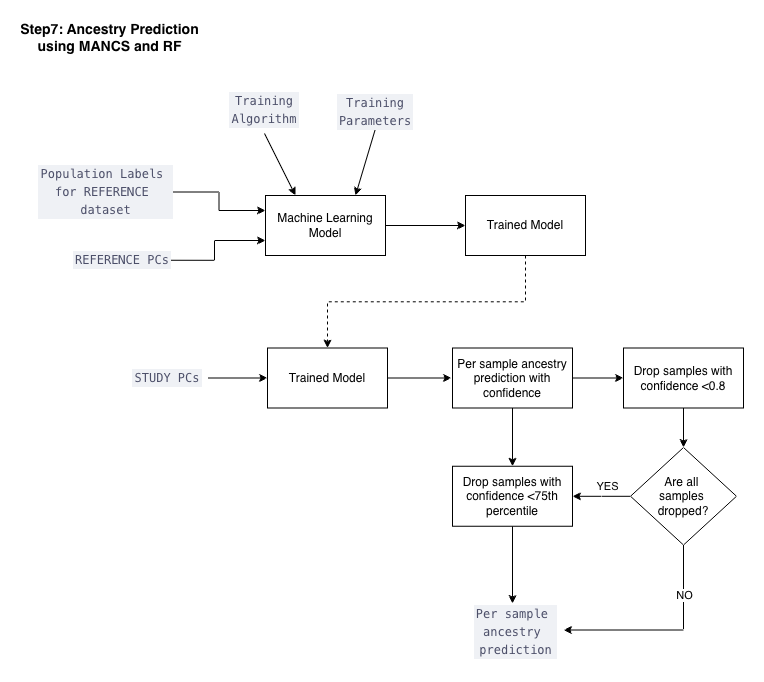

The diagram above was exported from draw.io. Its source (the exported page's mxGraphModel, read from the mxfile embedded in the PNG):
<mxGraphModel dx="1426" dy="912" grid="0" gridSize="10" guides="1" tooltips="1" connect="1" arrows="1" fold="1" page="1" pageScale="1" pageWidth="827" pageHeight="1169" math="0" shadow="0">
  <root>
    <mxCell id="0" />
    <mxCell id="1" parent="0" />
    <mxCell id="A96eRxMT3WRggdAZO5Cl-21" edge="1" parent="1" source="A96eRxMT3WRggdAZO5Cl-1" style="edgeStyle=orthogonalEdgeStyle;rounded=0;orthogonalLoop=1;jettySize=auto;html=1;exitX=1;exitY=0.5;exitDx=0;exitDy=0;" target="A96eRxMT3WRggdAZO5Cl-20">
      <mxGeometry relative="1" as="geometry" />
    </mxCell>
    <mxCell id="A96eRxMT3WRggdAZO5Cl-1" parent="1" style="text;whiteSpace=wrap;html=1;align=center;imageWidth=24;" value="&lt;div style=&quot;font-style: normal; font-variant-caps: normal; letter-spacing: normal; text-indent: 0px; text-transform: none; word-spacing: 0px; -webkit-text-stroke-width: 0px; text-decoration: none; color: rgb(76, 79, 105); background-color: rgb(239, 241, 245); font-family: Menlo, Monaco, &amp;quot;Courier New&amp;quot;, monospace; font-size: 12px; line-height: 18px; white-space: pre; padding-right: 2px; padding-left: 2px;&quot;&gt;&lt;div style=&quot;font-weight: normal;&quot;&gt;STUDY PCs&lt;/div&gt;&lt;/div&gt;" vertex="1">
      <mxGeometry height="31.5" width="82" x="148" y="370.75" as="geometry" />
    </mxCell>
    <mxCell id="A96eRxMT3WRggdAZO5Cl-12" edge="1" parent="1" source="A96eRxMT3WRggdAZO5Cl-2" style="edgeStyle=orthogonalEdgeStyle;rounded=0;orthogonalLoop=1;jettySize=auto;html=1;exitX=1;exitY=0.5;exitDx=0;exitDy=0;entryX=0;entryY=0.25;entryDx=0;entryDy=0;" target="A96eRxMT3WRggdAZO5Cl-11">
      <mxGeometry relative="1" as="geometry" />
    </mxCell>
    <mxCell id="A96eRxMT3WRggdAZO5Cl-2" parent="1" style="text;whiteSpace=wrap;html=1;align=center;imageWidth=24;" value="&lt;div style=&quot;font-style: normal; font-variant-caps: normal; letter-spacing: normal; text-indent: 0px; text-transform: none; word-spacing: 0px; -webkit-text-stroke-width: 0px; text-decoration: none; color: rgb(76, 79, 105); background-color: rgb(239, 241, 245); font-family: Menlo, Monaco, &amp;quot;Courier New&amp;quot;, monospace; font-size: 12px; line-height: 18px; white-space: pre; padding-right: 2px; padding-left: 2px;&quot;&gt;&lt;div style=&quot;font-weight: normal;&quot;&gt;Population Labels &lt;/div&gt;&lt;div style=&quot;font-weight: normal;&quot;&gt;for REFERENCE &lt;/div&gt;&lt;div style=&quot;font-weight: normal;&quot;&gt;dataset&lt;/div&gt;&lt;/div&gt;" vertex="1">
      <mxGeometry height="67" width="133" x="61" y="167" as="geometry" />
    </mxCell>
    <mxCell id="A96eRxMT3WRggdAZO5Cl-13" edge="1" parent="1" source="A96eRxMT3WRggdAZO5Cl-3" style="edgeStyle=orthogonalEdgeStyle;rounded=0;orthogonalLoop=1;jettySize=auto;html=1;exitX=1;exitY=0.5;exitDx=0;exitDy=0;entryX=0;entryY=0.75;entryDx=0;entryDy=0;" target="A96eRxMT3WRggdAZO5Cl-11">
      <mxGeometry relative="1" as="geometry" />
    </mxCell>
    <mxCell id="A96eRxMT3WRggdAZO5Cl-3" parent="1" style="text;whiteSpace=wrap;html=1;align=center;imageWidth=24;" value="&lt;div style=&quot;font-style: normal; font-variant-caps: normal; letter-spacing: normal; text-indent: 0px; text-transform: none; word-spacing: 0px; -webkit-text-stroke-width: 0px; text-decoration: none; color: rgb(76, 79, 105); background-color: rgb(239, 241, 245); font-family: Menlo, Monaco, &amp;quot;Courier New&amp;quot;, monospace; font-size: 12px; line-height: 18px; white-space: pre; padding-right: 2px; padding-left: 2px;&quot;&gt;&lt;div style=&quot;font-weight: normal;&quot;&gt;REFERENCE PCs&lt;/div&gt;&lt;/div&gt;" vertex="1">
      <mxGeometry height="31.5" width="82" x="103" y="253" as="geometry" />
    </mxCell>
    <mxCell id="A96eRxMT3WRggdAZO5Cl-19" edge="1" parent="1" source="A96eRxMT3WRggdAZO5Cl-11" style="edgeStyle=orthogonalEdgeStyle;rounded=0;orthogonalLoop=1;jettySize=auto;html=1;" target="A96eRxMT3WRggdAZO5Cl-18" value="">
      <mxGeometry relative="1" as="geometry" />
    </mxCell>
    <mxCell id="A96eRxMT3WRggdAZO5Cl-11" parent="1" style="rounded=0;whiteSpace=wrap;html=1;" value="Machine Learning Model" vertex="1">
      <mxGeometry height="60" width="120" x="287" y="204" as="geometry" />
    </mxCell>
    <mxCell id="A96eRxMT3WRggdAZO5Cl-15" edge="1" parent="1" source="A96eRxMT3WRggdAZO5Cl-14" style="rounded=0;orthogonalLoop=1;jettySize=auto;html=1;exitX=0.5;exitY=1;exitDx=0;exitDy=0;entryX=0.25;entryY=0;entryDx=0;entryDy=0;" target="A96eRxMT3WRggdAZO5Cl-11">
      <mxGeometry relative="1" as="geometry" />
    </mxCell>
    <mxCell id="A96eRxMT3WRggdAZO5Cl-14" parent="1" style="text;whiteSpace=wrap;html=1;align=center;imageWidth=24;" value="&lt;div style=&quot;font-style: normal; font-variant-caps: normal; letter-spacing: normal; text-indent: 0px; text-transform: none; word-spacing: 0px; -webkit-text-stroke-width: 0px; text-decoration: none; color: rgb(76, 79, 105); background-color: rgb(239, 241, 245); font-family: Menlo, Monaco, &amp;quot;Courier New&amp;quot;, monospace; font-size: 12px; line-height: 18px; white-space: pre; padding-right: 2px; padding-left: 2px;&quot;&gt;&lt;div style=&quot;font-weight: normal;&quot;&gt;Training&lt;/div&gt;&lt;div style=&quot;font-weight: normal;&quot;&gt;Algorithm&lt;/div&gt;&lt;/div&gt;" vertex="1">
      <mxGeometry height="48" width="82" x="245" y="94" as="geometry" />
    </mxCell>
    <mxCell id="A96eRxMT3WRggdAZO5Cl-17" edge="1" parent="1" source="A96eRxMT3WRggdAZO5Cl-16" style="rounded=0;orthogonalLoop=1;jettySize=auto;html=1;exitX=0.5;exitY=1;exitDx=0;exitDy=0;entryX=0.75;entryY=0;entryDx=0;entryDy=0;" target="A96eRxMT3WRggdAZO5Cl-11">
      <mxGeometry relative="1" as="geometry" />
    </mxCell>
    <mxCell id="A96eRxMT3WRggdAZO5Cl-16" parent="1" style="text;whiteSpace=wrap;html=1;align=center;imageWidth=24;" value="&lt;div style=&quot;font-style: normal; font-variant-caps: normal; letter-spacing: normal; text-indent: 0px; text-transform: none; word-spacing: 0px; -webkit-text-stroke-width: 0px; text-decoration: none; color: rgb(76, 79, 105); background-color: rgb(239, 241, 245); font-family: Menlo, Monaco, &amp;quot;Courier New&amp;quot;, monospace; font-size: 12px; line-height: 18px; white-space: pre; padding-right: 2px; padding-left: 2px;&quot;&gt;&lt;div style=&quot;font-weight: normal;&quot;&gt;Training&lt;/div&gt;&lt;div style=&quot;font-weight: normal;&quot;&gt;Parameters&lt;/div&gt;&lt;/div&gt;" vertex="1">
      <mxGeometry height="41" width="82" x="356" y="96" as="geometry" />
    </mxCell>
    <mxCell id="A96eRxMT3WRggdAZO5Cl-24" edge="1" parent="1" source="A96eRxMT3WRggdAZO5Cl-18" style="edgeStyle=orthogonalEdgeStyle;rounded=0;orthogonalLoop=1;jettySize=auto;html=1;exitX=0.5;exitY=1;exitDx=0;exitDy=0;entryX=0.5;entryY=0;entryDx=0;entryDy=0;dashed=1;" target="A96eRxMT3WRggdAZO5Cl-20">
      <mxGeometry relative="1" as="geometry" />
    </mxCell>
    <mxCell id="A96eRxMT3WRggdAZO5Cl-18" parent="1" style="rounded=0;whiteSpace=wrap;html=1;" value="Trained Model" vertex="1">
      <mxGeometry height="60" width="120" x="487" y="204" as="geometry" />
    </mxCell>
    <mxCell id="A96eRxMT3WRggdAZO5Cl-23" edge="1" parent="1" source="A96eRxMT3WRggdAZO5Cl-20" style="edgeStyle=orthogonalEdgeStyle;rounded=0;orthogonalLoop=1;jettySize=auto;html=1;exitX=1;exitY=0.5;exitDx=0;exitDy=0;">
      <mxGeometry relative="1" as="geometry">
        <mxPoint x="473" y="386.5" as="targetPoint" />
      </mxGeometry>
    </mxCell>
    <mxCell id="A96eRxMT3WRggdAZO5Cl-20" parent="1" style="rounded=0;whiteSpace=wrap;html=1;" value="Trained Model" vertex="1">
      <mxGeometry height="60" width="120" x="289" y="356.5" as="geometry" />
    </mxCell>
    <mxCell id="4mgBoRfVXsxjAde1TQYw-1" connectable="0" parent="1" style="edgeLabel;html=1;align=center;verticalAlign=middle;resizable=0;points=[];fontSize=12;" value="&lt;b&gt;&lt;font&gt;&lt;span style=&quot;font-size: 14px;&quot;&gt;Step7: Ancestry Prediction&lt;/span&gt;&lt;/font&gt;&lt;/b&gt;&lt;div&gt;&lt;span style=&quot;font-size: 14px;&quot;&gt;&lt;b&gt;using MANCS and RF&lt;/b&gt;&lt;/span&gt;&lt;/div&gt;" vertex="1">
      <mxGeometry x="252" y="32" as="geometry">
        <mxPoint x="-122" y="13" as="offset" />
      </mxGeometry>
    </mxCell>
    <mxCell id="NfjclGTJ3ridqBihrjS8-1" parent="1" style="text;whiteSpace=wrap;html=1;align=center;imageWidth=24;" value="&lt;div style=&quot;font-style: normal; font-variant-caps: normal; letter-spacing: normal; text-indent: 0px; text-transform: none; word-spacing: 0px; -webkit-text-stroke-width: 0px; text-decoration: none; color: rgb(76, 79, 105); background-color: rgb(239, 241, 245); font-family: Menlo, Monaco, &amp;quot;Courier New&amp;quot;, monospace; font-size: 12px; line-height: 18px; white-space: pre; padding-right: 2px; padding-left: 2px;&quot;&gt;&lt;div style=&quot;font-weight: normal;&quot;&gt;Per sample&amp;nbsp;&lt;/div&gt;&lt;div style=&quot;font-weight: normal;&quot;&gt;ancestry &lt;/div&gt;&lt;div style=&quot;font-weight: normal;&quot;&gt;prediction&lt;/div&gt;&lt;/div&gt;" vertex="1">
      <mxGeometry height="63" width="95" x="490" y="607" as="geometry" />
    </mxCell>
    <mxCell id="NfjclGTJ3ridqBihrjS8-7" edge="1" parent="1" source="NfjclGTJ3ridqBihrjS8-2" style="edgeStyle=orthogonalEdgeStyle;rounded=0;orthogonalLoop=1;jettySize=auto;html=1;" target="NfjclGTJ3ridqBihrjS8-6" value="">
      <mxGeometry relative="1" as="geometry" />
    </mxCell>
    <mxCell id="NfjclGTJ3ridqBihrjS8-13" edge="1" parent="1" source="NfjclGTJ3ridqBihrjS8-2" style="edgeStyle=orthogonalEdgeStyle;rounded=0;orthogonalLoop=1;jettySize=auto;html=1;exitX=0.5;exitY=1;exitDx=0;exitDy=0;entryX=0.5;entryY=0;entryDx=0;entryDy=0;" target="NfjclGTJ3ridqBihrjS8-10">
      <mxGeometry relative="1" as="geometry" />
    </mxCell>
    <mxCell id="NfjclGTJ3ridqBihrjS8-2" parent="1" style="rounded=0;whiteSpace=wrap;html=1;" value="Per sample ancestry prediction with confidence" vertex="1">
      <mxGeometry height="60" width="120" x="474" y="356.5" as="geometry" />
    </mxCell>
    <mxCell id="NfjclGTJ3ridqBihrjS8-9" edge="1" parent="1" source="NfjclGTJ3ridqBihrjS8-6" style="edgeStyle=orthogonalEdgeStyle;rounded=0;orthogonalLoop=1;jettySize=auto;html=1;" target="NfjclGTJ3ridqBihrjS8-8" value="">
      <mxGeometry relative="1" as="geometry" />
    </mxCell>
    <mxCell id="NfjclGTJ3ridqBihrjS8-6" parent="1" style="rounded=0;whiteSpace=wrap;html=1;" value="Drop samples with confidence &amp;lt;0.8" vertex="1">
      <mxGeometry height="60" width="120" x="645" y="356.5" as="geometry" />
    </mxCell>
    <mxCell id="NfjclGTJ3ridqBihrjS8-11" edge="1" parent="1" source="NfjclGTJ3ridqBihrjS8-8" style="edgeStyle=orthogonalEdgeStyle;rounded=0;orthogonalLoop=1;jettySize=auto;html=1;" target="NfjclGTJ3ridqBihrjS8-10" value="">
      <mxGeometry relative="1" as="geometry" />
    </mxCell>
    <mxCell id="NfjclGTJ3ridqBihrjS8-12" connectable="0" parent="NfjclGTJ3ridqBihrjS8-11" style="edgeLabel;html=1;align=center;verticalAlign=middle;resizable=0;points=[];" value="YES" vertex="1">
      <mxGeometry relative="1" x="-0.3142" y="-3" as="geometry">
        <mxPoint x="-4" y="-7" as="offset" />
      </mxGeometry>
    </mxCell>
    <mxCell id="NfjclGTJ3ridqBihrjS8-16" edge="1" parent="1" source="NfjclGTJ3ridqBihrjS8-8" style="edgeStyle=orthogonalEdgeStyle;rounded=0;orthogonalLoop=1;jettySize=auto;html=1;exitX=0.5;exitY=1;exitDx=0;exitDy=0;entryX=1;entryY=0.5;entryDx=0;entryDy=0;" target="NfjclGTJ3ridqBihrjS8-1">
      <mxGeometry relative="1" as="geometry" />
    </mxCell>
    <mxCell id="NfjclGTJ3ridqBihrjS8-17" connectable="0" parent="NfjclGTJ3ridqBihrjS8-16" style="edgeLabel;html=1;align=center;verticalAlign=middle;resizable=0;points=[];" value="NO" vertex="1">
      <mxGeometry relative="1" x="-0.5165" y="5" as="geometry">
        <mxPoint x="-5" as="offset" />
      </mxGeometry>
    </mxCell>
    <mxCell id="NfjclGTJ3ridqBihrjS8-8" parent="1" style="rhombus;whiteSpace=wrap;html=1;rounded=0;" value="Are all&amp;nbsp;&lt;div&gt;samples&amp;nbsp;&lt;/div&gt;&lt;div&gt;dropped?&lt;/div&gt;" vertex="1">
      <mxGeometry height="97.5" width="106" x="652" y="456" as="geometry" />
    </mxCell>
    <mxCell id="NfjclGTJ3ridqBihrjS8-15" edge="1" parent="1" source="NfjclGTJ3ridqBihrjS8-10" style="edgeStyle=orthogonalEdgeStyle;rounded=0;orthogonalLoop=1;jettySize=auto;html=1;" value="">
      <mxGeometry relative="1" as="geometry">
        <mxPoint x="534" y="612" as="targetPoint" />
      </mxGeometry>
    </mxCell>
    <mxCell id="NfjclGTJ3ridqBihrjS8-10" parent="1" style="whiteSpace=wrap;html=1;rounded=0;" value="Drop samples with confidence &amp;lt;75th percentile" vertex="1">
      <mxGeometry height="60" width="120" x="474" y="474.75" as="geometry" />
    </mxCell>
  </root>
</mxGraphModel>